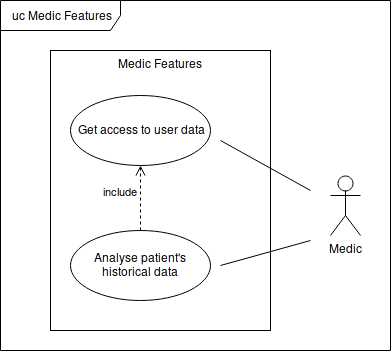

The diagram above was exported from draw.io. Its source (the exported page's mxGraphModel, read from the mxfile embedded in the PNG):
<mxGraphModel dx="1110" dy="484" grid="1" gridSize="10" guides="1" tooltips="1" connect="1" arrows="1" fold="1" page="1" pageScale="1" pageWidth="850" pageHeight="1100" math="0" shadow="0">
  <root>
    <mxCell id="0" />
    <mxCell id="1" parent="0" />
    <mxCell id="LxgE-kFqPNG_gXuxxLNc-1" value="Medic Features" style="html=1;verticalAlign=top;" parent="1" vertex="1">
      <mxGeometry x="230" y="170" width="220" height="280" as="geometry" />
    </mxCell>
    <mxCell id="LxgE-kFqPNG_gXuxxLNc-2" value="uc Medic Features" style="shape=umlFrame;whiteSpace=wrap;html=1;width=120;height=30;" parent="1" vertex="1">
      <mxGeometry x="180" y="120" width="390" height="350" as="geometry" />
    </mxCell>
    <mxCell id="LxgE-kFqPNG_gXuxxLNc-5" value="Medic" style="shape=umlActor;verticalLabelPosition=bottom;labelBackgroundColor=#ffffff;verticalAlign=top;html=1;" parent="1" vertex="1">
      <mxGeometry x="510" y="295" width="30" height="60" as="geometry" />
    </mxCell>
    <mxCell id="LxgE-kFqPNG_gXuxxLNc-12" value="Get access to user data" style="ellipse;whiteSpace=wrap;html=1;" parent="1" vertex="1">
      <mxGeometry x="250" y="215" width="140" height="70" as="geometry" />
    </mxCell>
    <mxCell id="LxgE-kFqPNG_gXuxxLNc-17" value="Analyse patient's historical data" style="ellipse;whiteSpace=wrap;html=1;" parent="1" vertex="1">
      <mxGeometry x="250" y="350" width="140" height="70" as="geometry" />
    </mxCell>
    <mxCell id="LxgE-kFqPNG_gXuxxLNc-18" value="include" style="html=1;verticalAlign=bottom;endArrow=open;dashed=1;endSize=8;exitX=0.5;exitY=0;exitDx=0;exitDy=0;entryX=0.5;entryY=1;entryDx=0;entryDy=0;" parent="1" source="LxgE-kFqPNG_gXuxxLNc-17" target="LxgE-kFqPNG_gXuxxLNc-12" edge="1">
      <mxGeometry x="-0.0769" y="20" relative="1" as="geometry">
        <mxPoint x="250" y="310" as="sourcePoint" />
        <mxPoint x="170" y="310" as="targetPoint" />
        <mxPoint as="offset" />
      </mxGeometry>
    </mxCell>
    <mxCell id="LxgE-kFqPNG_gXuxxLNc-41" value="" style="endArrow=none;html=1;" parent="1" edge="1">
      <mxGeometry width="50" height="50" relative="1" as="geometry">
        <mxPoint x="400" y="260" as="sourcePoint" />
        <mxPoint x="490" y="310" as="targetPoint" />
      </mxGeometry>
    </mxCell>
    <mxCell id="LxgE-kFqPNG_gXuxxLNc-42" value="" style="endArrow=none;html=1;" parent="1" edge="1">
      <mxGeometry width="50" height="50" relative="1" as="geometry">
        <mxPoint x="400" y="385" as="sourcePoint" />
        <mxPoint x="490" y="360" as="targetPoint" />
      </mxGeometry>
    </mxCell>
  </root>
</mxGraphModel>